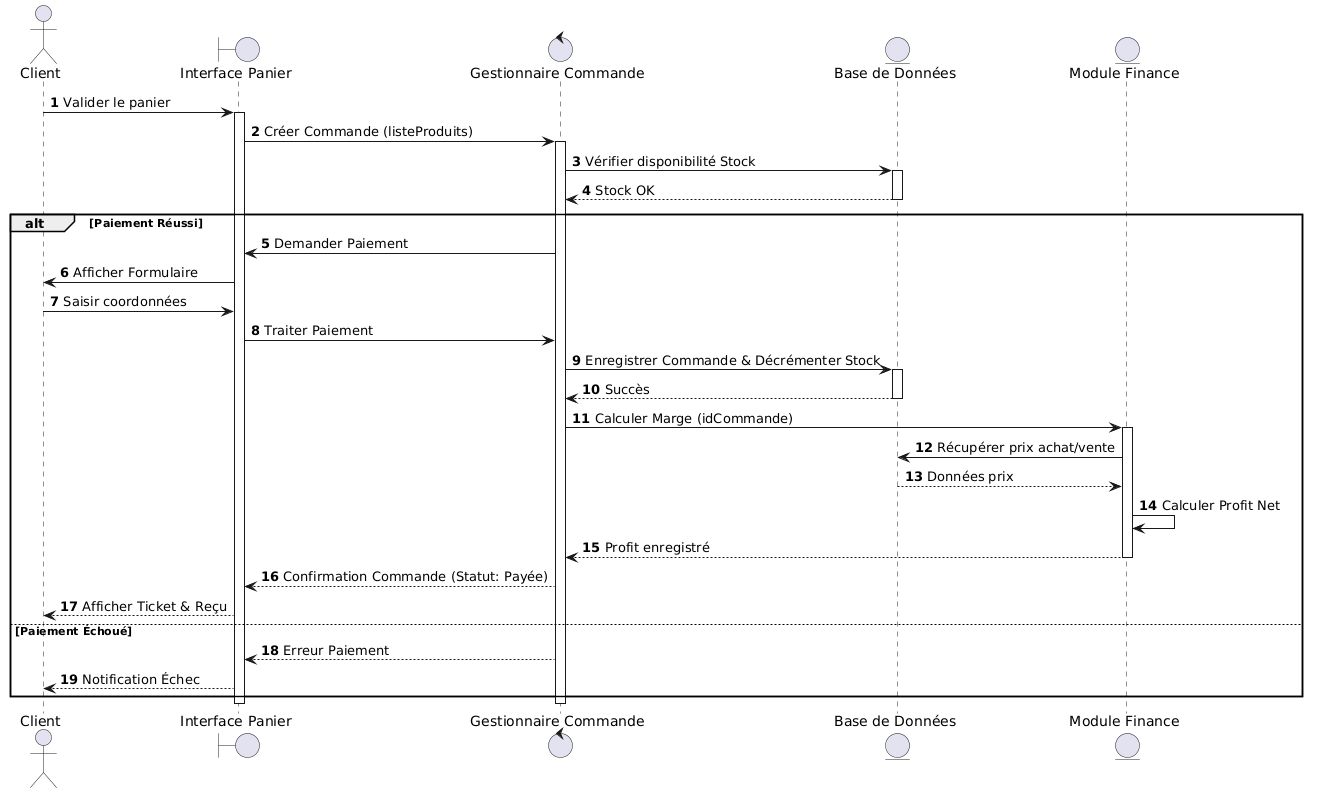

The diagram above was rendered by PlantUML. Its source (embedded in the PNG):
@startuml
autonumber
actor Client
boundary "Interface Panier" as UI
control "Gestionnaire Commande" as Ctrl
entity "Base de Données" as DB
entity "Module Finance" as Fin

Client -> UI : Valider le panier
activate UI

UI -> Ctrl : Créer Commande (listeProduits)
activate Ctrl

Ctrl -> DB : Vérifier disponibilité Stock
activate DB
DB --> Ctrl : Stock OK
deactivate DB

alt Paiement Réussi
    Ctrl -> UI : Demander Paiement
    UI -> Client : Afficher Formulaire
    Client -> UI : Saisir coordonnées
    UI -> Ctrl : Traiter Paiement
    
    Ctrl -> DB : Enregistrer Commande & Décrémenter Stock
    activate DB
    DB --> Ctrl : Succès
    deactivate DB
    
    Ctrl -> Fin : Calculer Marge (idCommande)
    activate Fin
    Fin -> DB : Récupérer prix achat/vente
    DB --> Fin : Données prix
    Fin -> Fin : Calculer Profit Net
    Fin --> Ctrl : Profit enregistré
    deactivate Fin
    
    Ctrl --> UI : Confirmation Commande (Statut: Payée)
    UI --> Client : Afficher Ticket & Reçu
else Paiement Échoué
    Ctrl --> UI : Erreur Paiement
    UI --> Client : Notification Échec
end

deactivate Ctrl
deactivate UI
@enduml